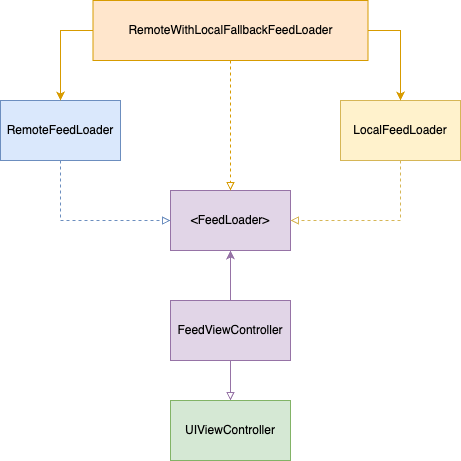

The diagram above was exported from draw.io. Its source (the exported page's mxGraphModel, read from the mxfile embedded in the PNG):
<mxGraphModel dx="1026" dy="575" grid="1" gridSize="10" guides="1" tooltips="1" connect="1" arrows="1" fold="1" page="1" pageScale="1" pageWidth="1169" pageHeight="1654" math="0" shadow="0">
  <root>
    <mxCell id="0" />
    <mxCell id="1" parent="0" />
    <mxCell id="WP9Z7jBn1nGxnrBwaRBt-1" value="&amp;lt;FeedLoader&amp;gt;" style="rounded=0;whiteSpace=wrap;html=1;fillColor=#e1d5e7;strokeColor=#9673a6;" vertex="1" parent="1">
      <mxGeometry x="470" y="280" width="120" height="60" as="geometry" />
    </mxCell>
    <mxCell id="WP9Z7jBn1nGxnrBwaRBt-4" style="edgeStyle=orthogonalEdgeStyle;rounded=0;orthogonalLoop=1;jettySize=auto;html=1;fillColor=#e1d5e7;strokeColor=#9673a6;" edge="1" parent="1" source="WP9Z7jBn1nGxnrBwaRBt-2" target="WP9Z7jBn1nGxnrBwaRBt-1">
      <mxGeometry relative="1" as="geometry" />
    </mxCell>
    <mxCell id="WP9Z7jBn1nGxnrBwaRBt-5" style="edgeStyle=orthogonalEdgeStyle;rounded=0;orthogonalLoop=1;jettySize=auto;html=1;entryX=0.5;entryY=0;entryDx=0;entryDy=0;endArrow=block;endFill=0;fillColor=#e1d5e7;strokeColor=#9673a6;" edge="1" parent="1" source="WP9Z7jBn1nGxnrBwaRBt-2" target="WP9Z7jBn1nGxnrBwaRBt-3">
      <mxGeometry relative="1" as="geometry" />
    </mxCell>
    <mxCell id="WP9Z7jBn1nGxnrBwaRBt-2" value="FeedViewController" style="rounded=0;whiteSpace=wrap;html=1;fillColor=#e1d5e7;strokeColor=#9673a6;" vertex="1" parent="1">
      <mxGeometry x="470" y="390" width="120" height="60" as="geometry" />
    </mxCell>
    <mxCell id="WP9Z7jBn1nGxnrBwaRBt-3" value="UIViewController" style="rounded=0;whiteSpace=wrap;html=1;fillColor=#d5e8d4;strokeColor=#82b366;" vertex="1" parent="1">
      <mxGeometry x="470" y="490" width="120" height="60" as="geometry" />
    </mxCell>
    <mxCell id="WP9Z7jBn1nGxnrBwaRBt-8" style="edgeStyle=orthogonalEdgeStyle;rounded=0;orthogonalLoop=1;jettySize=auto;html=1;dashed=1;endArrow=block;endFill=0;fillColor=#dae8fc;strokeColor=#6c8ebf;" edge="1" parent="1" source="WP9Z7jBn1nGxnrBwaRBt-6" target="WP9Z7jBn1nGxnrBwaRBt-1">
      <mxGeometry relative="1" as="geometry">
        <Array as="points">
          <mxPoint x="360" y="310" />
        </Array>
      </mxGeometry>
    </mxCell>
    <mxCell id="WP9Z7jBn1nGxnrBwaRBt-6" value="RemoteFeedLoader" style="rounded=0;whiteSpace=wrap;html=1;fillColor=#dae8fc;strokeColor=#6c8ebf;" vertex="1" parent="1">
      <mxGeometry x="300" y="190" width="120" height="60" as="geometry" />
    </mxCell>
    <mxCell id="WP9Z7jBn1nGxnrBwaRBt-10" style="edgeStyle=orthogonalEdgeStyle;rounded=0;orthogonalLoop=1;jettySize=auto;html=1;entryX=1;entryY=0.5;entryDx=0;entryDy=0;dashed=1;endArrow=block;endFill=0;fillColor=#fff2cc;strokeColor=#d6b656;" edge="1" parent="1" source="WP9Z7jBn1nGxnrBwaRBt-7" target="WP9Z7jBn1nGxnrBwaRBt-1">
      <mxGeometry relative="1" as="geometry">
        <Array as="points">
          <mxPoint x="700" y="310" />
        </Array>
      </mxGeometry>
    </mxCell>
    <mxCell id="WP9Z7jBn1nGxnrBwaRBt-7" value="LocalFeedLoader" style="rounded=0;whiteSpace=wrap;html=1;fillColor=#fff2cc;strokeColor=#d6b656;" vertex="1" parent="1">
      <mxGeometry x="640" y="190" width="120" height="60" as="geometry" />
    </mxCell>
    <mxCell id="WP9Z7jBn1nGxnrBwaRBt-13" style="edgeStyle=orthogonalEdgeStyle;rounded=0;orthogonalLoop=1;jettySize=auto;html=1;entryX=0.5;entryY=0;entryDx=0;entryDy=0;fillColor=#ffe6cc;strokeColor=#d79b00;" edge="1" parent="1" source="WP9Z7jBn1nGxnrBwaRBt-11" target="WP9Z7jBn1nGxnrBwaRBt-6">
      <mxGeometry relative="1" as="geometry">
        <Array as="points">
          <mxPoint x="360" y="120" />
        </Array>
      </mxGeometry>
    </mxCell>
    <mxCell id="WP9Z7jBn1nGxnrBwaRBt-15" style="edgeStyle=orthogonalEdgeStyle;rounded=0;orthogonalLoop=1;jettySize=auto;html=1;dashed=1;endArrow=block;endFill=0;fillColor=#ffe6cc;strokeColor=#d79b00;" edge="1" parent="1" source="WP9Z7jBn1nGxnrBwaRBt-11" target="WP9Z7jBn1nGxnrBwaRBt-1">
      <mxGeometry relative="1" as="geometry" />
    </mxCell>
    <mxCell id="WP9Z7jBn1nGxnrBwaRBt-16" style="edgeStyle=orthogonalEdgeStyle;rounded=0;orthogonalLoop=1;jettySize=auto;html=1;entryX=0.5;entryY=0;entryDx=0;entryDy=0;fillColor=#ffe6cc;strokeColor=#d79b00;" edge="1" parent="1" source="WP9Z7jBn1nGxnrBwaRBt-11" target="WP9Z7jBn1nGxnrBwaRBt-7">
      <mxGeometry relative="1" as="geometry">
        <Array as="points">
          <mxPoint x="700" y="120" />
        </Array>
      </mxGeometry>
    </mxCell>
    <mxCell id="WP9Z7jBn1nGxnrBwaRBt-11" value="RemoteWithLocalFallbackFeedLoader" style="rounded=0;whiteSpace=wrap;html=1;fillColor=#ffe6cc;strokeColor=#d79b00;" vertex="1" parent="1">
      <mxGeometry x="392.5" y="90" width="275" height="60" as="geometry" />
    </mxCell>
  </root>
</mxGraphModel>